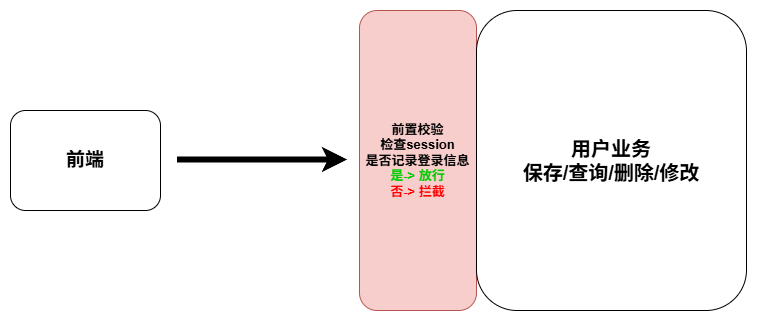

The diagram above was exported from draw.io. Its source (the exported page's mxGraphModel, read from the mxfile embedded in the PNG):
<mxGraphModel dx="2381" dy="943" grid="1" gridSize="10" guides="1" tooltips="1" connect="1" arrows="1" fold="1" page="1" pageScale="1" pageWidth="827" pageHeight="1169" math="0" shadow="0">
  <root>
    <mxCell id="0" />
    <mxCell id="1" parent="0" />
    <mxCell id="2" parent="1" style="rounded=1;whiteSpace=wrap;html=1;fontSize=13;fontStyle=1;fillColor=#f8cecc;strokeColor=#b85450;" value="前置校验&lt;div&gt;检查session&lt;/div&gt;&lt;div&gt;是否记录登录信息&lt;/div&gt;&lt;div&gt;&lt;font style=&quot;color: rgb(0, 204, 0);&quot;&gt;是-&amp;gt; 放行&lt;/font&gt;&lt;/div&gt;&lt;div&gt;&lt;font style=&quot;color: rgb(255, 0, 0);&quot;&gt;否-&amp;gt; 拦截&lt;/font&gt;&lt;/div&gt;" vertex="1">
      <mxGeometry height="300" width="117" x="613" y="4240" as="geometry" />
    </mxCell>
    <mxCell id="3" parent="1" style="rounded=1;whiteSpace=wrap;html=1;fontSize=20;fontStyle=1;" value="用户业务&lt;div&gt;保存/查询/删除/修改&lt;/div&gt;" vertex="1">
      <mxGeometry height="300" width="270" x="730" y="4240" as="geometry" />
    </mxCell>
    <mxCell id="4" parent="1" style="rounded=1;whiteSpace=wrap;html=1;fontSize=19;fontStyle=1;" value="前端" vertex="1">
      <mxGeometry height="100" width="150" x="264" y="4340" as="geometry" />
    </mxCell>
    <mxCell id="5" edge="1" parent="1" style="endArrow=classic;html=1;rounded=0;strokeWidth=6;" value="">
      <mxGeometry height="50" relative="1" width="50" as="geometry">
        <mxPoint x="431" y="4389.5" as="sourcePoint" />
        <mxPoint x="601" y="4389.5" as="targetPoint" />
      </mxGeometry>
    </mxCell>
  </root>
</mxGraphModel>